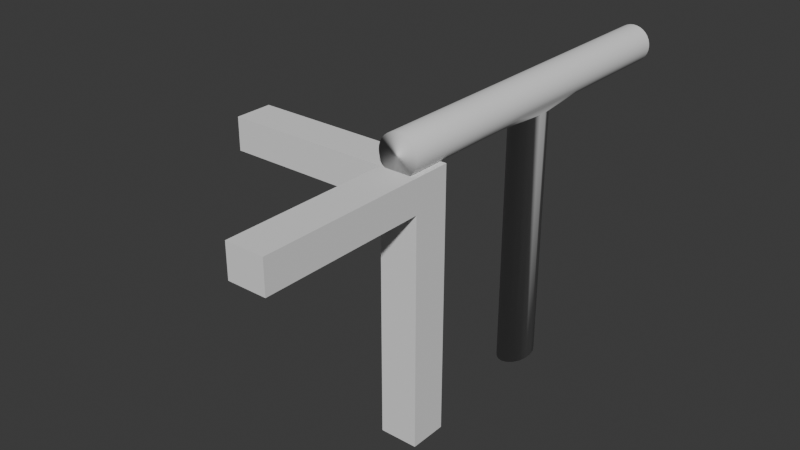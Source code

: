 # Source: FI-005_Walkways_FencedCorner.blend  (saved by Blender 4.0.36; exported with 4.5.12 LTS)
import bpy
from mathutils import Matrix  # noqa: F401  (used for matrix-valued properties, if any)

bpy.ops.wm.read_factory_settings(use_empty=True)
scene = bpy.context.scene
scene.name = 'Scene'

# ---- collections
col_collection = bpy.data.collections.new('Collection'); scene.collection.children.link(col_collection)

# ---- world
world_world = bpy.data.worlds.new('World'); scene.world = world_world
world_world.use_nodes = True; world_world.node_tree.nodes.clear()
_N = world_world.node_tree.nodes; _L = world_world.node_tree.links
n0 = _N.new('ShaderNodeOutputWorld'); n0.name = 'World Output'; n0.location = (300, 300)
n1 = _N.new('ShaderNodeBackground'); n1.name = 'Background'; n1.location = (10, 300)
n1.inputs[0].default_value = (0.05088, 0.05088, 0.05088, 1.0)
_L.new(n1.outputs[0], n0.inputs[0])
n0.is_active_output = True
world_world.color = (0.05088, 0.05088, 0.05088)
world_world.use_sun_shadow = False
world_world.sun_shadow_jitter_overblur = 0.0

# ---- meshes
me_cylinder = bpy.data.meshes.new('Cylinder')
me_cylinder.from_pydata([(0.0, 1.0, -1.0), (0.0, 1.0, 1.0), (0.1951, 0.9808, -1.0), (0.1951, 0.9808, 1.0), (0.3827, 0.9239, -1.0), (0.3827, 0.9239, 1.0), (0.5556, 0.8315, -1.0), (0.5556, 0.8315, 1.0), (0.7071, 0.7071, -1.0), (0.7071, 0.7071, 1.0), (0.8315, 0.5556, -1.0), (0.8315, 0.5556, 1.0), (0.9239, 0.3827, -1.0), (0.9239, 0.3827, 1.0), (0.9808, 0.1951, -1.0), (0.9808, 0.1951, 1.0), (1.0, 0.0, -1.0), (1.0, 0.0, 1.0), (0.9808, -0.1951, -1.0), (0.9808, -0.1951, 1.0), (0.9239, -0.3827, -1.0), (0.9239, -0.3827, 1.0), (0.8315, -0.5556, -1.0), (0.8315, -0.5556, 1.0), (0.7071, -0.7071, -1.0), (0.7071, -0.7071, 1.0), (0.5556, -0.8315, -1.0), (0.5556, -0.8315, 1.0), (0.3827, -0.9239, -1.0), (0.3827, -0.9239, 1.0), (0.1951, -0.9808, -1.0), (0.1951, -0.9808, 1.0), (0.0, -1.0, -1.0), (0.0, -1.0, 1.0), (-0.1951, -0.9808, -1.0), (-0.1951, -0.9808, 1.0), (-0.3827, -0.9239, -1.0), (-0.3827, -0.9239, 1.0), (-0.5556, -0.8315, -1.0), (-0.5556, -0.8315, 1.0), (-0.7071, -0.7071, -1.0), (-0.7071, -0.7071, 1.0), (-0.8315, -0.5556, -1.0), (-0.8315, -0.5556, 1.0), (-0.9239, -0.3827, -1.0), (-0.9239, -0.3827, 1.0), (-0.9808, -0.1951, -1.0), (-0.9808, -0.1951, 1.0), (-1.0, 0.0, -1.0), (-1.0, 0.0, 1.0), (-0.9808, 0.1951, -1.0), (-0.9808, 0.1951, 1.0), (-0.9239, 0.3827, -1.0), (-0.9239, 0.3827, 1.0), (-0.8315, 0.5556, -1.0), (-0.8315, 0.5556, 1.0), (-0.7071, 0.7071, -1.0), (-0.7071, 0.7071, 1.0), (-0.5556, 0.8315, -1.0), (-0.5556, 0.8315, 1.0), (-0.3827, 0.9239, -1.0), (-0.3827, 0.9239, 1.0), (-0.1951, 0.9808, -1.0), (-0.1951, 0.9808, 1.0), (-6.779e-08, 0.8763, -0.1279), (0.2789, 0.8763, -0.1202), (0.5241, 0.8763, -0.09798), (0.7061, 0.8763, -0.06395), (0.8029, 0.8763, -0.02221), (0.8315, 0.5556, -0.1993), (0.9239, 0.3827, -0.1993), (0.9808, 0.1951, -0.1993), (1.0, -1.443e-07, -0.1993), (0.9808, -0.1951, -0.1993), (0.9239, -0.3827, -0.1993), (0.8315, -0.5556, -0.1993), (0.7071, -0.7071, -0.1993), (0.5556, -0.8315, -0.1993), (0.3827, -0.9239, -0.1993), (0.1951, -0.9808, -0.1993), (-4.243e-16, -1.0, -0.1993), (-0.1951, -0.9808, -0.1993), (-0.3827, -0.9239, -0.1993), (-0.5556, -0.8315, -0.1993), (-0.7071, -0.7071, -0.1993), (-0.8315, -0.5556, -0.1993), (-0.9239, -0.3827, -0.1993), (-0.9808, -0.1951, -0.1993), (-1.0, -1.443e-07, -0.1993), (-0.9808, 0.1951, -0.1993), (-0.9239, 0.3827, -0.1993), (-0.8315, 0.5556, -0.1993), (-0.8029, 0.8763, -0.02221), (-0.7061, 0.8763, -0.06395), (-0.5241, 0.8763, -0.09798), (-0.2789, 0.8763, -0.1202), (1.979e-07, 0.8763, 0.1279), (0.2789, 0.8763, 0.1202), (0.5241, 0.8763, 0.09798), (0.7061, 0.8763, 0.06395), (0.8029, 0.8763, 0.02221), (0.8315, 0.5556, 0.1993), (0.9239, 0.3827, 0.1993), (0.9808, 0.1951, 0.1993), (1.0, 1.443e-07, 0.1993), (0.9808, -0.1951, 0.1993), (0.9239, -0.3827, 0.1993), (0.8315, -0.5556, 0.1993), (0.7071, -0.7071, 0.1993), (0.5556, -0.8315, 0.1993), (0.3827, -0.9239, 0.1993), (0.1951, -0.9808, 0.1993), (4.243e-16, -1.0, 0.1993), (-0.1951, -0.9808, 0.1993), (-0.3827, -0.9239, 0.1993), (-0.5556, -0.8315, 0.1993), (-0.7071, -0.7071, 0.1993), (-0.8315, -0.5556, 0.1993), (-0.9239, -0.3827, 0.1993), (-0.9808, -0.1951, 0.1993), (-1.0, 1.443e-07, 0.1993), (-0.9808, 0.1951, 0.1993), (-0.9239, 0.3827, 0.1993), (-0.8315, 0.5556, 0.1993), (-0.8029, 0.8763, 0.02221), (-0.7061, 0.8763, 0.06395), (-0.5241, 0.8763, 0.09798), (-0.2789, 0.8763, 0.1202), (0.0, 1.0, 0.9965), (0.1951, 0.9808, 0.9965), (0.3827, 0.9239, 0.9965), (0.5556, 0.8315, 0.9965), (0.7071, 0.7071, 0.9965), (0.8315, 0.5556, 0.9965), (0.9239, 0.3827, 0.9965), (0.9808, 0.1951, 0.9965), (1.0, 0.0, 0.9965), (0.9808, -0.1951, 0.9965), (0.9239, -0.3827, 0.9965), (0.8315, -0.5556, 0.9965), (0.7071, -0.7071, 0.9965), (0.5556, -0.8315, 0.9965), (0.3827, -0.9239, 0.9965), (0.1951, -0.9808, 0.9965), (0.0, -1.0, 0.9965), (-0.1951, -0.9808, 0.9965), (-0.3827, -0.9239, 0.9965), (-0.5556, -0.8315, 0.9965), (-0.7071, -0.7071, 0.9965), (-0.8315, -0.5556, 0.9965), (-0.9239, -0.3827, 0.9965), (-0.9808, -0.1951, 0.9965), (-1.0, 0.0, 0.9965), (-0.9808, 0.1951, 0.9965), (-0.9239, 0.3827, 0.9965), (-0.8315, 0.5556, 0.9965), (-0.7071, 0.7071, 0.9965), (-0.5556, 0.8315, 0.9965), (-0.3827, 0.9239, 0.9965), (-0.1951, 0.9808, 0.9965), (0.1951, 0.9808, -0.4983), (0.3827, 0.9239, -0.4983), (0.5556, 0.8315, -0.4983), (0.7071, 0.7071, -0.4983), (0.8315, 0.5556, -0.4983), (0.9239, 0.3827, -0.4983), (0.9808, 0.1951, -0.4983), (1.0, -9.041e-08, -0.4983), (0.9808, -0.1951, -0.4983), (0.9239, -0.3827, -0.4983), (0.8315, -0.5556, -0.4983), (0.7071, -0.7071, -0.4983), (0.5556, -0.8315, -0.4983), (0.3827, -0.9239, -0.4983), (0.1951, -0.9808, -0.4983), (-2.659e-16, -1.0, -0.4983), (-0.1951, -0.9808, -0.4983), (-0.3827, -0.9239, -0.4983), (-0.5556, -0.8315, -0.4983), (-0.7071, -0.7071, -0.4983), (-0.8315, -0.5556, -0.4983), (-0.9239, -0.3827, -0.4983), (-0.9808, -0.1951, -0.4983), (-1.0, -9.041e-08, -0.4983), (-0.9808, 0.1951, -0.4983), (-0.9239, 0.3827, -0.4983), (-0.8315, 0.5556, -0.4983), (-0.7071, 0.7071, -0.4983), (-0.5556, 0.8315, -0.4983), (-0.3827, 0.9239, -0.4983), (-0.1951, 0.9808, -0.4983), (-2.659e-16, 1.0, -0.4983), (0.1951, 0.9808, 0.4983), (0.3827, 0.9239, 0.4983), (0.5556, 0.8315, 0.4983), (0.7071, 0.7071, 0.4983), (0.8315, 0.5556, 0.4983), (0.9239, 0.3827, 0.4983), (0.9808, 0.1951, 0.4983), (1.0, 9.017e-08, 0.4983), (0.9808, -0.1951, 0.4983), (0.9239, -0.3827, 0.4983), (0.8315, -0.5556, 0.4983), (0.7071, -0.7071, 0.4983), (0.5556, -0.8315, 0.4983), (0.3827, -0.9239, 0.4983), (0.1951, -0.9808, 0.4983), (2.652e-16, -1.0, 0.4983), (-0.1951, -0.9808, 0.4983), (-0.3827, -0.9239, 0.4983), (-0.5556, -0.8315, 0.4983), (-0.7071, -0.7071, 0.4983), (-0.8315, -0.5556, 0.4983), (-0.9239, -0.3827, 0.4983), (-0.9808, -0.1951, 0.4983), (-1.0, 9.017e-08, 0.4983), (-0.9808, 0.1951, 0.4983), (-0.9239, 0.3827, 0.4983), (-0.8315, 0.5556, 0.4983), (-0.7071, 0.7071, 0.4983), (-0.5556, 0.8315, 0.4983), (-0.3827, 0.9239, 0.4983), (-0.1951, 0.9808, 0.4983), (2.652e-16, 1.0, 0.4983), (-3.715e-16, 1.0, -0.299), (0.1951, 0.9808, -0.299), (0.3827, 0.9239, -0.299), (0.5556, 0.8315, -0.299), (0.7071, 0.7071, -0.299), (0.8315, 0.5556, -0.299), (0.9239, 0.3827, -0.299), (0.9808, 0.1951, -0.299), (1.0, -1.263e-07, -0.299), (0.9808, -0.1951, -0.299), (0.9239, -0.3827, -0.299), (0.8315, -0.5556, -0.299), (0.7071, -0.7071, -0.299), (0.5556, -0.8315, -0.299), (0.3827, -0.9239, -0.299), (0.1951, -0.9808, -0.299), (-3.715e-16, -1.0, -0.299), (-0.1951, -0.9808, -0.299), (-0.3827, -0.9239, -0.299), (-0.5556, -0.8315, -0.299), (-0.7071, -0.7071, -0.299), (-0.8315, -0.5556, -0.299), (-0.9239, -0.3827, -0.299), (-0.9808, -0.1951, -0.299), (-1.0, -1.263e-07, -0.299), (-0.9808, 0.1951, -0.299), (-0.9239, 0.3827, -0.299), (-0.8315, 0.5556, -0.299), (-0.7071, 0.7071, -0.299), (-0.5556, 0.8315, -0.299), (-0.3827, 0.9239, -0.299), (-0.1951, 0.9808, -0.299), (0.1951, 0.9808, 0.299), (0.3827, 0.9239, 0.299), (0.5556, 0.8315, 0.299), (0.7071, 0.7071, 0.299), (0.8315, 0.5556, 0.299), (0.9239, 0.3827, 0.299), (0.9808, 0.1951, 0.299), (1.0, 1.262e-07, 0.299), (0.9808, -0.1951, 0.299), (0.9239, -0.3827, 0.299), (0.8315, -0.5556, 0.299), (0.7071, -0.7071, 0.299), (0.5556, -0.8315, 0.299), (0.3827, -0.9239, 0.299), (0.1951, -0.9808, 0.299), (3.713e-16, -1.0, 0.299), (-0.1951, -0.9808, 0.299), (-0.3827, -0.9239, 0.299), (-0.5556, -0.8315, 0.299), (-0.7071, -0.7071, 0.299), (-0.8315, -0.5556, 0.299), (-0.9239, -0.3827, 0.299), (-0.9808, -0.1951, 0.299), (-1.0, 1.262e-07, 0.299), (-0.9808, 0.1951, 0.299), (-0.9239, 0.3827, 0.299), (-0.8315, 0.5556, 0.299), (-0.7071, 0.7071, 0.299), (-0.5556, 0.8315, 0.299), (-0.3827, 0.9239, 0.299), (-0.1951, 0.9808, 0.299), (3.713e-16, 1.0, 0.299), (0.2789, 14.33, 0.1202), (0.2789, 14.33, -0.1202), (0.5241, 14.33, 0.09798), (0.5241, 14.33, -0.09798), (0.7061, 14.33, 0.06395), (0.7061, 14.33, -0.06395), (0.8029, 14.33, 0.02221), (0.8029, 14.33, -0.02221), (-0.8029, 14.33, 0.02221), (-0.8029, 14.33, -0.02221), (-0.7061, 14.33, 0.06395), (-0.7061, 14.33, -0.06395), (-0.5241, 14.33, 0.09798), (-0.5241, 14.33, -0.09798), (-0.2789, 14.33, 0.1202), (-0.2789, 14.33, -0.1202), (-6.779e-08, 14.33, -0.1279), (1.979e-07, 14.33, 0.1279)], [], [(128, 1, 3, 129), (129, 3, 5, 130), (130, 5, 7, 131), (131, 7, 9, 132), (132, 9, 11, 133), (133, 11, 13, 134), (134, 13, 15, 135), (135, 15, 17, 136), (136, 17, 19, 137), (137, 19, 21, 138), (138, 21, 23, 139), (139, 23, 25, 140), (140, 25, 27, 141), (141, 27, 29, 142), (142, 29, 31, 143), (143, 31, 33, 144), (144, 33, 35, 145), (145, 35, 37, 146), (146, 37, 39, 147), (147, 39, 41, 148), (148, 41, 43, 149), (149, 43, 45, 150), (150, 45, 47, 151), (151, 47, 49, 152), (152, 49, 51, 153), (153, 51, 53, 154), (154, 53, 55, 155), (155, 55, 57, 156), (156, 57, 59, 157), (157, 59, 61, 158), (3, 1, 63, 61, 59, 57, 55, 53, 51, 49, 47, 45, 43, 41, 39, 37, 35, 33, 31, 29, 27, 25, 23, 21, 19, 17, 15, 13, 11, 9, 7, 5), (158, 61, 63, 159), (159, 63, 1, 128), (0, 2, 4, 6, 8, 10, 12, 14, 16, 18, 20, 22, 24, 26, 28, 30, 32, 34, 36, 38, 40, 42, 44, 46, 48, 50, 52, 54, 56, 58, 60, 62), (255, 95, 64, 224), (254, 94, 95, 255), (253, 93, 94, 254), (252, 92, 93, 253), (251, 91, 92, 252), (250, 90, 91, 251), (249, 89, 90, 250), (248, 88, 89, 249), (247, 87, 88, 248), (246, 86, 87, 247), (245, 85, 86, 246), (244, 84, 85, 245), (243, 83, 84, 244), (242, 82, 83, 243), (241, 81, 82, 242), (240, 80, 81, 241), (239, 79, 80, 240), (238, 78, 79, 239), (237, 77, 78, 238), (236, 76, 77, 237), (235, 75, 76, 236), (234, 74, 75, 235), (233, 73, 74, 234), (232, 72, 73, 233), (231, 71, 72, 232), (230, 70, 71, 231), (229, 69, 70, 230), (228, 68, 69, 229), (227, 67, 68, 228), (226, 66, 67, 227), (225, 65, 66, 226), (224, 64, 65, 225), (126, 127, 302, 300), (68, 67, 293, 295), (97, 98, 290, 288), (127, 96, 305, 302), (91, 123, 124, 92), (90, 122, 123, 91), (89, 121, 122, 90), (88, 120, 121, 89), (87, 119, 120, 88), (86, 118, 119, 87), (85, 117, 118, 86), (84, 116, 117, 85), (83, 115, 116, 84), (82, 114, 115, 83), (81, 113, 114, 82), (80, 112, 113, 81), (79, 111, 112, 80), (78, 110, 111, 79), (77, 109, 110, 78), (76, 108, 109, 77), (75, 107, 108, 76), (74, 106, 107, 75), (73, 105, 106, 74), (72, 104, 105, 73), (71, 103, 104, 72), (70, 102, 103, 71), (69, 101, 102, 70), (68, 100, 101, 69), (98, 99, 292, 290), (92, 124, 296, 297), (99, 100, 294, 292), (93, 92, 297, 299), (222, 159, 128, 223), (221, 158, 159, 222), (220, 157, 158, 221), (219, 156, 157, 220), (218, 155, 156, 219), (217, 154, 155, 218), (216, 153, 154, 217), (215, 152, 153, 216), (214, 151, 152, 215), (213, 150, 151, 214), (212, 149, 150, 213), (211, 148, 149, 212), (210, 147, 148, 211), (209, 146, 147, 210), (208, 145, 146, 209), (207, 144, 145, 208), (206, 143, 144, 207), (205, 142, 143, 206), (204, 141, 142, 205), (203, 140, 141, 204), (202, 139, 140, 203), (201, 138, 139, 202), (200, 137, 138, 201), (199, 136, 137, 200), (198, 135, 136, 199), (197, 134, 135, 198), (196, 133, 134, 197), (195, 132, 133, 196), (194, 131, 132, 195), (193, 130, 131, 194), (192, 129, 130, 193), (223, 128, 129, 192), (0, 191, 160, 2), (2, 160, 161, 4), (4, 161, 162, 6), (6, 162, 163, 8), (8, 163, 164, 10), (10, 164, 165, 12), (12, 165, 166, 14), (14, 166, 167, 16), (16, 167, 168, 18), (18, 168, 169, 20), (20, 169, 170, 22), (22, 170, 171, 24), (24, 171, 172, 26), (26, 172, 173, 28), (28, 173, 174, 30), (30, 174, 175, 32), (32, 175, 176, 34), (34, 176, 177, 36), (36, 177, 178, 38), (38, 178, 179, 40), (40, 179, 180, 42), (42, 180, 181, 44), (44, 181, 182, 46), (46, 182, 183, 48), (48, 183, 184, 50), (50, 184, 185, 52), (52, 185, 186, 54), (54, 186, 187, 56), (56, 187, 188, 58), (58, 188, 189, 60), (60, 189, 190, 62), (62, 190, 191, 0), (287, 223, 192, 256), (256, 192, 193, 257), (257, 193, 194, 258), (258, 194, 195, 259), (259, 195, 196, 260), (260, 196, 197, 261), (261, 197, 198, 262), (262, 198, 199, 263), (263, 199, 200, 264), (264, 200, 201, 265), (265, 201, 202, 266), (266, 202, 203, 267), (267, 203, 204, 268), (268, 204, 205, 269), (269, 205, 206, 270), (270, 206, 207, 271), (271, 207, 208, 272), (272, 208, 209, 273), (273, 209, 210, 274), (274, 210, 211, 275), (275, 211, 212, 276), (276, 212, 213, 277), (277, 213, 214, 278), (278, 214, 215, 279), (279, 215, 216, 280), (280, 216, 217, 281), (281, 217, 218, 282), (282, 218, 219, 283), (283, 219, 220, 284), (284, 220, 221, 285), (285, 221, 222, 286), (286, 222, 223, 287), (191, 224, 225, 160), (160, 225, 226, 161), (161, 226, 227, 162), (162, 227, 228, 163), (163, 228, 229, 164), (164, 229, 230, 165), (165, 230, 231, 166), (166, 231, 232, 167), (167, 232, 233, 168), (168, 233, 234, 169), (169, 234, 235, 170), (170, 235, 236, 171), (171, 236, 237, 172), (172, 237, 238, 173), (173, 238, 239, 174), (174, 239, 240, 175), (175, 240, 241, 176), (176, 241, 242, 177), (177, 242, 243, 178), (178, 243, 244, 179), (179, 244, 245, 180), (180, 245, 246, 181), (181, 246, 247, 182), (182, 247, 248, 183), (183, 248, 249, 184), (184, 249, 250, 185), (185, 250, 251, 186), (186, 251, 252, 187), (187, 252, 253, 188), (188, 253, 254, 189), (189, 254, 255, 190), (190, 255, 224, 191), (127, 286, 287, 96), (126, 285, 286, 127), (125, 284, 285, 126), (124, 283, 284, 125), (123, 282, 283, 124), (122, 281, 282, 123), (121, 280, 281, 122), (120, 279, 280, 121), (119, 278, 279, 120), (118, 277, 278, 119), (117, 276, 277, 118), (116, 275, 276, 117), (115, 274, 275, 116), (114, 273, 274, 115), (113, 272, 273, 114), (112, 271, 272, 113), (111, 270, 271, 112), (110, 269, 270, 111), (109, 268, 269, 110), (108, 267, 268, 109), (107, 266, 267, 108), (106, 265, 266, 107), (105, 264, 265, 106), (104, 263, 264, 105), (103, 262, 263, 104), (102, 261, 262, 103), (101, 260, 261, 102), (100, 259, 260, 101), (99, 258, 259, 100), (98, 257, 258, 99), (97, 256, 257, 98), (96, 287, 256, 97), (303, 302, 305, 304), (301, 300, 302, 303), (299, 298, 300, 301), (297, 296, 298, 299), (293, 292, 294, 295), (291, 290, 292, 293), (289, 288, 290, 291), (304, 305, 288, 289), (96, 97, 288, 305), (67, 66, 291, 293), (125, 126, 300, 298), (64, 95, 303, 304), (124, 125, 298, 296), (66, 65, 289, 291), (95, 94, 301, 303), (65, 64, 304, 289), (100, 68, 295, 294), (94, 93, 299, 301)])
me_cylinder.polygons.foreach_set('use_smooth', [True] * 276)
_uv = me_cylinder.uv_layers.new(name='UVMap')
_uv.uv.foreach_set('vector', [1.0, 0.9991, 1.0, 1.0, 0.9688, 1.0, 0.9688, 0.9991, 0.9688, 0.9991, 0.9688, 1.0, 0.9375, 1.0, 0.9375, 0.9991, 0.9375, 0.9991, 0.9375, 1.0, 0.9062, 1.0, 0.9062, 0.9991, 0.9062, 0.9991, 0.9062, 1.0, 0.875, 1.0, 0.875, 0.9991, 0.875, 0.9991, 0.875, 1.0, 0.8438, 1.0, 0.8438, 0.9991, 0.8438, 0.9991, 0.8438, 1.0, 0.8125, 1.0, 0.8125, 0.9991, 0.8125, 0.9991, 0.8125, 1.0, 0.7812, 1.0, 0.7812, 0.9991, 0.7812, 0.9991, 0.7812, 1.0, 0.75, 1.0, 0.75, 0.9991, 0.75, 0.9991, 0.75, 1.0, 0.7188, 1.0, 0.7188, 0.9991, 0.7188, 0.9991, 0.7188, 1.0, 0.6875, 1.0, 0.6875, 0.9991, 0.6875, 0.9991, 0.6875, 1.0, 0.6562, 1.0, 0.6562, 0.9991, 0.6562, 0.9991, 0.6562, 1.0, 0.625, 1.0, 0.625, 0.9991, 0.625, 0.9991, 0.625, 1.0, 0.5938, 1.0, 0.5938, 0.9991, 0.5938, 0.9991, 0.5938, 1.0, 0.5625, 1.0, 0.5625, 0.9991, 0.5625, 0.9991, 0.5625, 1.0, 0.5312, 1.0, 0.5312, 0.9991, 0.5312, 0.9991, 0.5312, 1.0, 0.5, 1.0, 0.5, 0.9991, 0.5, 0.9991, 0.5, 1.0, 0.4688, 1.0, 0.4688, 0.9991, 0.4688, 0.9991, 0.4688, 1.0, 0.4375, 1.0, 0.4375, 0.9991, 0.4375, 0.9991, 0.4375, 1.0, 0.4062, 1.0, 0.4062, 0.9991, 0.4062, 0.9991, 0.4062, 1.0, 0.375, 1.0, 0.375, 0.9991, 0.375, 0.9991, 0.375, 1.0, 0.3438, 1.0, 0.3438, 0.9991, 0.3438, 0.9991, 0.3438, 1.0, 0.3125, 1.0, 0.3125, 0.9991, 0.3125, 0.9991, 0.3125, 1.0, 0.2812, 1.0, 0.2812, 0.9991, 0.2812, 0.9991, 0.2812, 1.0, 0.25, 1.0, 0.25, 0.9991, 0.25, 0.9991, 0.25, 1.0, 0.2188, 1.0, 0.2188, 0.9991, 0.2188, 0.9991, 0.2188, 1.0, 0.1875, 1.0, 0.1875, 0.9991, 0.1875, 0.9991, 0.1875, 1.0, 0.1562, 1.0, 0.1562, 0.9991, 0.1562, 0.9991, 0.1562, 1.0, 0.125, 1.0, 0.125, 0.9991, 0.125, 0.9991, 0.125, 1.0, 0.09375, 1.0, 0.09375, 0.9991, 0.09375, 0.9991, 0.09375, 1.0, 0.0625, 1.0, 0.0625, 0.9991, 0.2968, 0.4854, 0.25, 0.49, 0.2032, 0.4854, 0.1582, 0.4717, 0.1167, 0.4496, 0.08029, 0.4197, 0.05045, 0.3833, 0.02827, 0.3418, 0.01461, 0.2968, 0.01, 0.25, 0.01461, 0.2032, 0.02827, 0.1582, 0.05045, 0.1167, 0.08029, 0.08029, 0.1167, 0.05045, 0.1582, 0.02827, 0.2032, 0.01461, 0.25, 0.01, 0.2968, 0.01461, 0.3418, 0.02827, 0.3833, 0.05045, 0.4197, 0.08029, 0.4496, 0.1167, 0.4717, 0.1582, 0.4854, 0.2032, 0.49, 0.25, 0.4854, 0.2968, 0.4717, 0.3418, 0.4496, 0.3833, 0.4197, 0.4197, 0.3833, 0.4496, 0.3418, 0.4717, 0.0625, 0.9991, 0.0625, 1.0, 0.03125, 1.0, 0.03125, 0.9991, 0.03125, 0.9991, 0.03125, 1.0, 0.0, 1.0, 0.0, 0.9991, 0.75, 0.49, 0.7968, 0.4854, 0.8418, 0.4717, 0.8833, 0.4496, 0.9197, 0.4197, 0.9496, 0.3833, 0.9717, 0.3418, 0.9854, 0.2968, 0.99, 0.25, 0.9854, 0.2032, 0.9717, 0.1582, 0.9496, 0.1167, 0.9197, 0.08029, 0.8833, 0.05045, 0.8418, 0.02827, 0.7968, 0.01461, 0.75, 0.01, 0.7032, 0.01461, 0.6582, 0.02827, 0.6167, 0.05045, 0.5803, 0.08029, 0.5504, 0.1167, 0.5283, 0.1582, 0.5146, 0.2032, 0.51, 0.25, 0.5146, 0.2968, 0.5283, 0.3418, 0.5504, 0.3833, 0.5803, 0.4197, 0.6167, 0.4496, 0.6582, 0.4717, 0.7032, 0.4854, 0.03125, 0.7189, 0.03125, 0.75, 0.0, 0.75, 0.0, 0.7189, 0.0625, 0.7189, 0.0625, 0.75, 0.03125, 0.75, 0.03125, 0.7189, 0.09375, 0.7189, 0.09375, 0.75, 0.0625, 0.75, 0.0625, 0.7189, 0.125, 0.7189, 0.125, 0.75, 0.09375, 0.75, 0.09375, 0.7189, 0.1562, 0.7189, 0.1562, 0.75, 0.125, 0.75, 0.125, 0.7189, 0.1875, 0.7189, 0.1875, 0.75, 0.1562, 0.75, 0.1562, 0.7189, 0.2188, 0.7189, 0.2188, 0.75, 0.1875, 0.75, 0.1875, 0.7189, 0.25, 0.7189, 0.25, 0.75, 0.2188, 0.75, 0.2188, 0.7189, 0.2812, 0.7189, 0.2812, 0.75, 0.25, 0.75, 0.25, 0.7189, 0.3125, 0.7189, 0.3125, 0.75, 0.2812, 0.75, 0.2812, 0.7189, 0.3438, 0.7189, 0.3438, 0.75, 0.3125, 0.75, 0.3125, 0.7189, 0.375, 0.7189, 0.375, 0.75, 0.3438, 0.75, 0.3438, 0.7189, 0.4062, 0.7189, 0.4062, 0.75, 0.375, 0.75, 0.375, 0.7189, 0.4375, 0.7189, 0.4375, 0.75, 0.4062, 0.75, 0.4062, 0.7189, 0.4688, 0.7189, 0.4688, 0.75, 0.4375, 0.75, 0.4375, 0.7189, 0.5, 0.7189, 0.5, 0.75, 0.4688, 0.75, 0.4688, 0.7189, 0.5312, 0.7189, 0.5312, 0.75, 0.5, 0.75, 0.5, 0.7189, 0.5625, 0.7189, 0.5625, 0.75, 0.5312, 0.75, 0.5312, 0.7189, 0.5938, 0.7189, 0.5938, 0.75, 0.5625, 0.75, 0.5625, 0.7189, 0.625, 0.7189, 0.625, 0.75, 0.5938, 0.75, 0.5938, 0.7189, 0.6562, 0.7189, 0.6562, 0.75, 0.625, 0.75, 0.625, 0.7189, 0.6875, 0.7189, 0.6875, 0.75, 0.6562, 0.75, 0.6562, 0.7189, 0.7188, 0.7189, 0.7188, 0.75, 0.6875, 0.75, 0.6875, 0.7189, 0.75, 0.7189, 0.75, 0.75, 0.7188, 0.75, 0.7188, 0.7189, 0.7812, 0.7189, 0.7812, 0.75, 0.75, 0.75, 0.75, 0.7189, 0.8125, 0.7189, 0.8125, 0.75, 0.7812, 0.75, 0.7812, 0.7189, 0.8438, 0.7189, 0.8438, 0.75, 0.8125, 0.75, 0.8125, 0.7189, 0.875, 0.7189, 0.875, 0.75, 0.8438, 0.75, 0.8438, 0.7189, 0.9062, 0.7189, 0.9062, 0.75, 0.875, 0.75, 0.875, 0.7189, 0.9375, 0.7189, 0.9375, 0.75, 0.9062, 0.75, 0.9062, 0.7189, 0.9688, 0.7189, 0.9688, 0.75, 0.9375, 0.75, 0.9375, 0.7189, 1.0, 0.7189, 1.0, 0.75, 0.9688, 0.75, 0.9688, 0.7189, 0.0625, 0.75, 0.03125, 0.75, 0.03125, 0.75, 0.0625, 0.75, 0.875, 0.75, 0.9062, 0.75, 0.9062, 0.75, 0.875, 0.75, 0.9688, 0.75, 0.9375, 0.75, 0.9375, 0.75, 0.9688, 0.75, 0.03125, 0.75, 0.0, 0.75, 0.0, 0.75, 0.03125, 0.75, 0.1562, 0.75, 0.1562, 0.75, 0.125, 0.75, 0.125, 0.75, 0.1875, 0.75, 0.1875, 0.75, 0.1562, 0.75, 0.1562, 0.75, 0.2188, 0.75, 0.2188, 0.75, 0.1875, 0.75, 0.1875, 0.75, 0.25, 0.75, 0.25, 0.75, 0.2188, 0.75, 0.2188, 0.75, 0.2812, 0.75, 0.2812, 0.75, 0.25, 0.75, 0.25, 0.75, 0.3125, 0.75, 0.3125, 0.75, 0.2812, 0.75, 0.2812, 0.75, 0.3438, 0.75, 0.3438, 0.75, 0.3125, 0.75, 0.3125, 0.75, 0.375, 0.75, 0.375, 0.75, 0.3438, 0.75, 0.3438, 0.75, 0.4062, 0.75, 0.4062, 0.75, 0.375, 0.75, 0.375, 0.75, 0.4375, 0.75, 0.4375, 0.75, 0.4062, 0.75, 0.4062, 0.75, 0.4688, 0.75, 0.4688, 0.75, 0.4375, 0.75, 0.4375, 0.75, 0.5, 0.75, 0.5, 0.75, 0.4688, 0.75, 0.4688, 0.75, 0.5312, 0.75, 0.5312, 0.75, 0.5, 0.75, 0.5, 0.75, 0.5625, 0.75, 0.5625, 0.75, 0.5312, 0.75, 0.5312, 0.75, 0.5938, 0.75, 0.5938, 0.75, 0.5625, 0.75, 0.5625, 0.75, 0.625, 0.75, 0.625, 0.75, 0.5938, 0.75, 0.5938, 0.75, 0.6562, 0.75, 0.6562, 0.75, 0.625, 0.75, 0.625, 0.75, 0.6875, 0.75, 0.6875, 0.75, 0.6562, 0.75, 0.6562, 0.75, 0.7188, 0.75, 0.7188, 0.75, 0.6875, 0.75, 0.6875, 0.75, 0.75, 0.75, 0.75, 0.75, 0.7188, 0.75, 0.7188, 0.75, 0.7812, 0.75, 0.7812, 0.75, 0.75, 0.75, 0.75, 0.75, 0.8125, 0.75, 0.8125, 0.75, 0.7812, 0.75, 0.7812, 0.75, 0.8438, 0.75, 0.8438, 0.75, 0.8125, 0.75, 0.8125, 0.75, 0.875, 0.75, 0.875, 0.75, 0.8438, 0.75, 0.8438, 0.75, 0.9375, 0.75, 0.9062, 0.75, 0.9062, 0.75, 0.9375, 0.75, 0.125, 0.75, 0.125, 0.75, 0.125, 0.75, 0.125, 0.75, 0.9062, 0.75, 0.875, 0.75, 0.875, 0.75, 0.9062, 0.75, 0.09375, 0.75, 0.125, 0.75, 0.125, 0.75, 0.09375, 0.75, 0.03125, 0.8434, 0.03125, 0.9991, 0.0, 0.9991, 0.0, 0.8434, 0.0625, 0.8434, 0.0625, 0.9991, 0.03125, 0.9991, 0.03125, 0.8434, 0.09375, 0.8434, 0.09375, 0.9991, 0.0625, 0.9991, 0.0625, 0.8434, 0.125, 0.8434, 0.125, 0.9991, 0.09375, 0.9991, 0.09375, 0.8434, 0.1562, 0.8434, 0.1562, 0.9991, 0.125, 0.9991, 0.125, 0.8434, 0.1875, 0.8434, 0.1875, 0.9991, 0.1562, 0.9991, 0.1562, 0.8434, 0.2188, 0.8434, 0.2188, 0.9991, 0.1875, 0.9991, 0.1875, 0.8434, 0.25, 0.8434, 0.25, 0.9991, 0.2188, 0.9991, 0.2188, 0.8434, 0.2812, 0.8434, 0.2812, 0.9991, 0.25, 0.9991, 0.25, 0.8434, 0.3125, 0.8434, 0.3125, 0.9991, 0.2812, 0.9991, 0.2812, 0.8434, 0.3438, 0.8434, 0.3438, 0.9991, 0.3125, 0.9991, 0.3125, 0.8434, 0.375, 0.8434, 0.375, 0.9991, 0.3438, 0.9991, 0.3438, 0.8434, 0.4062, 0.8434, 0.4062, 0.9991, 0.375, 0.9991, 0.375, 0.8434, 0.4375, 0.8434, 0.4375, 0.9991, 0.4062, 0.9991, 0.4062, 0.8434, 0.4688, 0.8434, 0.4688, 0.9991, 0.4375, 0.9991, 0.4375, 0.8434, 0.5, 0.8434, 0.5, 0.9991, 0.4688, 0.9991, 0.4688, 0.8434, 0.5312, 0.8434, 0.5312, 0.9991, 0.5, 0.9991, 0.5, 0.8434, 0.5625, 0.8434, 0.5625, 0.9991, 0.5312, 0.9991, 0.5312, 0.8434, 0.5938, 0.8434, 0.5938, 0.9991, 0.5625, 0.9991, 0.5625, 0.8434, 0.625, 0.8434, 0.625, 0.9991, 0.5938, 0.9991, 0.5938, 0.8434, 0.6562, 0.8434, 0.6562, 0.9991, 0.625, 0.9991, 0.625, 0.8434, 0.6875, 0.8434, 0.6875, 0.9991, 0.6562, 0.9991, 0.6562, 0.8434, 0.7188, 0.8434, 0.7188, 0.9991, 0.6875, 0.9991, 0.6875, 0.8434, 0.75, 0.8434, 0.75, 0.9991, 0.7188, 0.9991, 0.7188, 0.8434, 0.7812, 0.8434, 0.7812, 0.9991, 0.75, 0.9991, 0.75, 0.8434, 0.8125, 0.8434, 0.8125, 0.9991, 0.7812, 0.9991, 0.7812, 0.8434, 0.8438, 0.8434, 0.8438, 0.9991, 0.8125, 0.9991, 0.8125, 0.8434, 0.875, 0.8434, 0.875, 0.9991, 0.8438, 0.9991, 0.8438, 0.8434, 0.9062, 0.8434, 0.9062, 0.9991, 0.875, 0.9991, 0.875, 0.8434, 0.9375, 0.8434, 0.9375, 0.9991, 0.9062, 0.9991, 0.9062, 0.8434, 0.9688, 0.8434, 0.9688, 0.9991, 0.9375, 0.9991, 0.9375, 0.8434, 1.0, 0.8434, 1.0, 0.9991, 0.9688, 0.9991, 0.9688, 0.8434, 1.0, 0.5, 1.0, 0.6567, 0.9688, 0.6567, 0.9688, 0.5, 0.9688, 0.5, 0.9688, 0.6567, 0.9375, 0.6567, 0.9375, 0.5, 0.9375, 0.5, 0.9375, 0.6567, 0.9062, 0.6567, 0.9062, 0.5, 0.9062, 0.5, 0.9062, 0.6567, 0.875, 0.6567, 0.875, 0.5, 0.875, 0.5, 0.875, 0.6567, 0.8438, 0.6567, 0.8438, 0.5, 0.8438, 0.5, 0.8438, 0.6567, 0.8125, 0.6567, 0.8125, 0.5, 0.8125, 0.5, 0.8125, 0.6567, 0.7812, 0.6567, 0.7812, 0.5, 0.7812, 0.5, 0.7812, 0.6567, 0.75, 0.6567, 0.75, 0.5, 0.75, 0.5, 0.75, 0.6567, 0.7188, 0.6567, 0.7188, 0.5, 0.7188, 0.5, 0.7188, 0.6567, 0.6875, 0.6567, 0.6875, 0.5, 0.6875, 0.5, 0.6875, 0.6567, 0.6562, 0.6567, 0.6562, 0.5, 0.6562, 0.5, 0.6562, 0.6567, 0.625, 0.6567, 0.625, 0.5, 0.625, 0.5, 0.625, 0.6567, 0.5938, 0.6567, 0.5938, 0.5, 0.5938, 0.5, 0.5938, 0.6567, 0.5625, 0.6567, 0.5625, 0.5, 0.5625, 0.5, 0.5625, 0.6567, 0.5312, 0.6567, 0.5312, 0.5, 0.5312, 0.5, 0.5312, 0.6567, 0.5, 0.6567, 0.5, 0.5, 0.5, 0.5, 0.5, 0.6567, 0.4688, 0.6567, 0.4688, 0.5, 0.4688, 0.5, 0.4688, 0.6567, 0.4375, 0.6567, 0.4375, 0.5, 0.4375, 0.5, 0.4375, 0.6567, 0.4062, 0.6567, 0.4062, 0.5, 0.4062, 0.5, 0.4062, 0.6567, 0.375, 0.6567, 0.375, 0.5, 0.375, 0.5, 0.375, 0.6567, 0.3438, 0.6567, 0.3438, 0.5, 0.3438, 0.5, 0.3438, 0.6567, 0.3125, 0.6567, 0.3125, 0.5, 0.3125, 0.5, 0.3125, 0.6567, 0.2812, 0.6567, 0.2812, 0.5, 0.2812, 0.5, 0.2812, 0.6567, 0.25, 0.6567, 0.25, 0.5, 0.25, 0.5, 0.25, 0.6567, 0.2187, 0.6567, 0.2188, 0.5, 0.2188, 0.5, 0.2187, 0.6567, 0.1875, 0.6567, 0.1875, 0.5, 0.1875, 0.5, 0.1875, 0.6567, 0.1562, 0.6567, 0.1562, 0.5, 0.1562, 0.5, 0.1562, 0.6567, 0.125, 0.6567, 0.125, 0.5, 0.125, 0.5, 0.125, 0.6567, 0.09375, 0.6567, 0.09375, 0.5, 0.09375, 0.5, 0.09375, 0.6567, 0.0625, 0.6567, 0.0625, 0.5, 0.0625, 0.5, 0.0625, 0.6567, 0.03125, 0.6567, 0.03125, 0.5, 0.03125, 0.5, 0.03125, 0.6567, 0.0, 0.6567, 0.0, 0.5, 1.0, 0.7811, 1.0, 0.8434, 0.9688, 0.8434, 0.9688, 0.7811, 0.9688, 0.7811, 0.9688, 0.8434, 0.9375, 0.8434, 0.9375, 0.7811, 0.9375, 0.7811, 0.9375, 0.8434, 0.9062, 0.8434, 0.9062, 0.7811, 0.9062, 0.7811, 0.9062, 0.8434, 0.875, 0.8434, 0.875, 0.7811, 0.875, 0.7811, 0.875, 0.8434, 0.8438, 0.8434, 0.8438, 0.7811, 0.8438, 0.7811, 0.8438, 0.8434, 0.8125, 0.8434, 0.8125, 0.7811, 0.8125, 0.7811, 0.8125, 0.8434, 0.7812, 0.8434, 0.7812, 0.7811, 0.7812, 0.7811, 0.7812, 0.8434, 0.75, 0.8434, 0.75, 0.7811, 0.75, 0.7811, 0.75, 0.8434, 0.7188, 0.8434, 0.7188, 0.7811, 0.7188, 0.7811, 0.7188, 0.8434, 0.6875, 0.8434, 0.6875, 0.7811, 0.6875, 0.7811, 0.6875, 0.8434, 0.6562, 0.8434, 0.6562, 0.7811, 0.6562, 0.7811, 0.6562, 0.8434, 0.625, 0.8434, 0.625, 0.7811, 0.625, 0.7811, 0.625, 0.8434, 0.5938, 0.8434, 0.5938, 0.7811, 0.5938, 0.7811, 0.5938, 0.8434, 0.5625, 0.8434, 0.5625, 0.7811, 0.5625, 0.7811, 0.5625, 0.8434, 0.5312, 0.8434, 0.5312, 0.7811, 0.5312, 0.7811, 0.5312, 0.8434, 0.5, 0.8434, 0.5, 0.7811, 0.5, 0.7811, 0.5, 0.8434, 0.4688, 0.8434, 0.4688, 0.7811, 0.4688, 0.7811, 0.4688, 0.8434, 0.4375, 0.8434, 0.4375, 0.7811, 0.4375, 0.7811, 0.4375, 0.8434, 0.4062, 0.8434, 0.4062, 0.7811, 0.4062, 0.7811, 0.4062, 0.8434, 0.375, 0.8434, 0.375, 0.7811, 0.375, 0.7811, 0.375, 0.8434, 0.3438, 0.8434, 0.3438, 0.7811, 0.3438, 0.7811, 0.3438, 0.8434, 0.3125, 0.8434, 0.3125, 0.7811, 0.3125, 0.7811, 0.3125, 0.8434, 0.2812, 0.8434, 0.2812, 0.7811, 0.2812, 0.7811, 0.2812, 0.8434, 0.25, 0.8434, 0.25, 0.7811, 0.25, 0.7811, 0.25, 0.8434, 0.2188, 0.8434, 0.2188, 0.7811, 0.2188, 0.7811, 0.2188, 0.8434, 0.1875, 0.8434, 0.1875, 0.7811, 0.1875, 0.7811, 0.1875, 0.8434, 0.1562, 0.8434, 0.1562, 0.7811, 0.1562, 0.7811, 0.1562, 0.8434, 0.125, 0.8434, 0.125, 0.7811, 0.125, 0.7811, 0.125, 0.8434, 0.09375, 0.8434, 0.09375, 0.7811, 0.09375, 0.7811, 0.09375, 0.8434, 0.0625, 0.8434, 0.0625, 0.7811, 0.0625, 0.7811, 0.0625, 0.8434, 0.03125, 0.8434, 0.03125, 0.7811, 0.03125, 0.7811, 0.03125, 0.8434, 0.0, 0.8434, 0.0, 0.7811, 1.0, 0.6567, 1.0, 0.7189, 0.9688, 0.7189, 0.9688, 0.6567, 0.9688, 0.6567, 0.9688, 0.7189, 0.9375, 0.7189, 0.9375, 0.6567, 0.9375, 0.6567, 0.9375, 0.7189, 0.9062, 0.7189, 0.9062, 0.6567, 0.9062, 0.6567, 0.9062, 0.7189, 0.875, 0.7189, 0.875, 0.6567, 0.875, 0.6567, 0.875, 0.7189, 0.8438, 0.7189, 0.8438, 0.6567, 0.8438, 0.6567, 0.8438, 0.7189, 0.8125, 0.7189, 0.8125, 0.6567, 0.8125, 0.6567, 0.8125, 0.7189, 0.7812, 0.7189, 0.7812, 0.6567, 0.7812, 0.6567, 0.7812, 0.7189, 0.75, 0.7189, 0.75, 0.6567, 0.75, 0.6567, 0.75, 0.7189, 0.7188, 0.7189, 0.7188, 0.6567, 0.7188, 0.6567, 0.7188, 0.7189, 0.6875, 0.7189, 0.6875, 0.6567, 0.6875, 0.6567, 0.6875, 0.7189, 0.6562, 0.7189, 0.6562, 0.6567, 0.6562, 0.6567, 0.6562, 0.7189, 0.625, 0.7189, 0.625, 0.6567, 0.625, 0.6567, 0.625, 0.7189, 0.5938, 0.7189, 0.5938, 0.6567, 0.5938, 0.6567, 0.5938, 0.7189, 0.5625, 0.7189, 0.5625, 0.6567, 0.5625, 0.6567, 0.5625, 0.7189, 0.5312, 0.7189, 0.5312, 0.6567, 0.5312, 0.6567, 0.5312, 0.7189, 0.5, 0.7189, 0.5, 0.6567, 0.5, 0.6567, 0.5, 0.7189, 0.4688, 0.7189, 0.4688, 0.6567, 0.4688, 0.6567, 0.4688, 0.7189, 0.4375, 0.7189, 0.4375, 0.6567, 0.4375, 0.6567, 0.4375, 0.7189, 0.4062, 0.7189, 0.4062, 0.6567, 0.4062, 0.6567, 0.4062, 0.7189, 0.375, 0.7189, 0.375, 0.6567, 0.375, 0.6567, 0.375, 0.7189, 0.3438, 0.7189, 0.3438, 0.6567, 0.3438, 0.6567, 0.3438, 0.7189, 0.3125, 0.7189, 0.3125, 0.6567, 0.3125, 0.6567, 0.3125, 0.7189, 0.2812, 0.7189, 0.2812, 0.6567, 0.2812, 0.6567, 0.2812, 0.7189, 0.25, 0.7189, 0.25, 0.6567, 0.25, 0.6567, 0.25, 0.7189, 0.2188, 0.7189, 0.2187, 0.6567, 0.2187, 0.6567, 0.2188, 0.7189, 0.1875, 0.7189, 0.1875, 0.6567, 0.1875, 0.6567, 0.1875, 0.7189, 0.1562, 0.7189, 0.1562, 0.6567, 0.1562, 0.6567, 0.1562, 0.7189, 0.125, 0.7189, 0.125, 0.6567, 0.125, 0.6567, 0.125, 0.7189, 0.09375, 0.7189, 0.09375, 0.6567, 0.09375, 0.6567, 0.09375, 0.7189, 0.0625, 0.7189, 0.0625, 0.6567, 0.0625, 0.6567, 0.0625, 0.7189, 0.03125, 0.7189, 0.03125, 0.6567, 0.03125, 0.6567, 0.03125, 0.7189, 0.0, 0.7189, 0.0, 0.6567, 0.03125, 0.75, 0.03125, 0.7811, 0.0, 0.7811, 0.0, 0.75, 0.0625, 0.75, 0.0625, 0.7811, 0.03125, 0.7811, 0.03125, 0.75, 0.09375, 0.75, 0.09375, 0.7811, 0.0625, 0.7811, 0.0625, 0.75, 0.125, 0.75, 0.125, 0.7811, 0.09375, 0.7811, 0.09375, 0.75, 0.1562, 0.75, 0.1562, 0.7811, 0.125, 0.7811, 0.125, 0.75, 0.1875, 0.75, 0.1875, 0.7811, 0.1562, 0.7811, 0.1562, 0.75, 0.2188, 0.75, 0.2188, 0.7811, 0.1875, 0.7811, 0.1875, 0.75, 0.25, 0.75, 0.25, 0.7811, 0.2188, 0.7811, 0.2188, 0.75, 0.2812, 0.75, 0.2812, 0.7811, 0.25, 0.7811, 0.25, 0.75, 0.3125, 0.75, 0.3125, 0.7811, 0.2812, 0.7811, 0.2812, 0.75, 0.3438, 0.75, 0.3438, 0.7811, 0.3125, 0.7811, 0.3125, 0.75, 0.375, 0.75, 0.375, 0.7811, 0.3438, 0.7811, 0.3438, 0.75, 0.4062, 0.75, 0.4062, 0.7811, 0.375, 0.7811, 0.375, 0.75, 0.4375, 0.75, 0.4375, 0.7811, 0.4062, 0.7811, 0.4062, 0.75, 0.4688, 0.75, 0.4688, 0.7811, 0.4375, 0.7811, 0.4375, 0.75, 0.5, 0.75, 0.5, 0.7811, 0.4688, 0.7811, 0.4688, 0.75, 0.5312, 0.75, 0.5312, 0.7811, 0.5, 0.7811, 0.5, 0.75, 0.5625, 0.75, 0.5625, 0.7811, 0.5312, 0.7811, 0.5312, 0.75, 0.5938, 0.75, 0.5938, 0.7811, 0.5625, 0.7811, 0.5625, 0.75, 0.625, 0.75, 0.625, 0.7811, 0.5938, 0.7811, 0.5938, 0.75, 0.6562, 0.75, 0.6562, 0.7811, 0.625, 0.7811, 0.625, 0.75, 0.6875, 0.75, 0.6875, 0.7811, 0.6562, 0.7811, 0.6562, 0.75, 0.7188, 0.75, 0.7188, 0.7811, 0.6875, 0.7811, 0.6875, 0.75, 0.75, 0.75, 0.75, 0.7811, 0.7188, 0.7811, 0.7188, 0.75, 0.7812, 0.75, 0.7812, 0.7811, 0.75, 0.7811, 0.75, 0.75, 0.8125, 0.75, 0.8125, 0.7811, 0.7812, 0.7811, 0.7812, 0.75, 0.8438, 0.75, 0.8438, 0.7811, 0.8125, 0.7811, 0.8125, 0.75, 0.875, 0.75, 0.875, 0.7811, 0.8438, 0.7811, 0.8438, 0.75, 0.9062, 0.75, 0.9062, 0.7811, 0.875, 0.7811, 0.875, 0.75, 0.9375, 0.75, 0.9375, 0.7811, 0.9062, 0.7811, 0.9062, 0.75, 0.9688, 0.75, 0.9688, 0.7811, 0.9375, 0.7811, 0.9375, 0.75, 1.0, 0.75, 1.0, 0.7811, 0.9688, 0.7811, 0.9688, 0.75, 0.03125, 0.75, 0.03125, 0.75, 0.0, 0.75, 0.0, 0.75, 0.0625, 0.75, 0.0625, 0.75, 0.03125, 0.75, 0.03125, 0.75, 0.09375, 0.75, 0.09375, 0.75, 0.0625, 0.75, 0.0625, 0.75, 0.125, 0.75, 0.125, 0.75, 0.09375, 0.75, 0.09375, 0.75, 0.9062, 0.75, 0.9062, 0.75, 0.875, 0.75, 0.875, 0.75, 0.9375, 0.75, 0.9375, 0.75, 0.9062, 0.75, 0.9062, 0.75, 0.9688, 0.75, 0.9688, 0.75, 0.9375, 0.75, 0.9375, 0.75, 1.0, 0.75, 1.0, 0.75, 0.9688, 0.75, 0.9688, 0.75, 1.0, 0.75, 0.9688, 0.75, 0.9688, 0.75, 1.0, 0.75, 0.9062, 0.75, 0.9375, 0.75, 0.9375, 0.75, 0.9062, 0.75, 0.09375, 0.75, 0.0625, 0.75, 0.0625, 0.75, 0.09375, 0.75, 0.0, 0.75, 0.03125, 0.75, 0.03125, 0.75, 0.0, 0.75, 0.125, 0.75, 0.09375, 0.75, 0.09375, 0.75, 0.125, 0.75, 0.9375, 0.75, 0.9688, 0.75, 0.9688, 0.75, 0.9375, 0.75, 0.03125, 0.75, 0.0625, 0.75, 0.0625, 0.75, 0.03125, 0.75, 0.9688, 0.75, 1.0, 0.75, 1.0, 0.75, 0.9688, 0.75, 0.875, 0.75, 0.875, 0.75, 0.875, 0.75, 0.875, 0.75, 0.0625, 0.75, 0.09375, 0.75, 0.09375, 0.75, 0.0625, 0.75])
me_cylinder.update()
me_cube_002 = bpy.data.meshes.new('Cube.002')
me_cube_002.from_pydata([(0.0, -9.537e-07, 0.0), (0.0, -9.537e-07, 2.0), (0.0, 2.0, 0.0), (0.0, 2.0, 2.0), (2.0, -9.537e-07, 0.0), (2.0, -9.537e-07, 2.0), (2.0, 2.0, 0.0), (2.0, 2.0, 2.0), (0.0, -9.537e-07, 0.01583), (0.0, 2.0, 0.01583), (2.0, 2.0, 0.01583), (2.0, -9.537e-07, 0.01583), (0.0, -9.537e-07, 0.01583), (0.0, 2.0, 0.01583), (2.0, 2.0, 0.01583), (2.0, -9.537e-07, 0.01583), (0.0, -9.537e-07, 0.01583), (0.0, 2.0, 0.01583), (2.0, 2.0, 0.01583), (2.0, -9.537e-07, 0.01583), (0.0, -9.537e-07, 0.01583), (0.0, 2.0, 0.01583), (2.0, 2.0, 0.01583), (2.0, -9.537e-07, 0.01583), (0.0, -9.537e-07, 1.008), (0.0, 2.0, 1.008), (2.0, 2.0, 1.008), (2.0, -9.537e-07, 1.008), (0.0, -9.537e-07, 1.504), (0.0, 2.0, 1.504), (2.0, 2.0, 1.504), (2.0, -9.537e-07, 1.504), (0.0, -9.537e-07, 1.752), (0.0, 2.0, 1.752), (2.0, 2.0, 1.752), (2.0, -9.537e-07, 1.752), (0.0, -8.786, 1.752), (0.0, -8.786, 2.0), (2.0, -8.786, 2.0), (2.0, -8.786, 1.752), (-8.786, -9.537e-07, 1.752), (-8.786, -9.537e-07, 2.0), (-8.786, 2.0, 2.0), (-8.786, 2.0, 1.752)], [], [(3, 33, 43, 42), (1, 32, 36, 37), (34, 7, 5, 35), (2, 6, 4, 0), (7, 3, 1, 5), (4, 11, 8, 0), (6, 10, 11, 4), (2, 9, 10, 6), (0, 8, 9, 2), (11, 15, 12, 8), (10, 14, 15, 11), (9, 13, 14, 10), (8, 12, 13, 9), (15, 19, 16, 12), (14, 18, 19, 15), (13, 17, 18, 14), (12, 16, 17, 13), (19, 23, 20, 16), (18, 22, 23, 19), (17, 21, 22, 18), (16, 20, 21, 17), (23, 27, 24, 20), (22, 26, 27, 23), (21, 25, 26, 22), (20, 24, 25, 21), (27, 31, 28, 24), (26, 30, 31, 27), (25, 29, 30, 26), (24, 28, 29, 25), (31, 35, 32, 28), (30, 34, 35, 31), (29, 33, 34, 30), (28, 32, 33, 29), (39, 38, 37, 36), (35, 5, 38, 39), (5, 1, 37, 38), (32, 35, 39, 36), (40, 41, 42, 43), (1, 3, 42, 41), (32, 1, 41, 40), (33, 32, 40, 43), (7, 34, 33, 3)])
_uv = me_cube_002.uv_layers.new(name='UVMap')
_uv.uv.foreach_set('vector', [0.625, 0.25, 0.594, 0.25, 0.594, 0.25, 0.625, 0.25, 0.625, 0.0, 0.594, 0.0, 0.594, 0.0, 0.625, 0.0, 0.594, 0.5, 0.625, 0.5, 0.625, 0.75, 0.594, 0.75, 0.125, 0.5, 0.375, 0.5, 0.375, 0.75, 0.125, 0.75, 0.625, 0.5, 0.875, 0.5, 0.875, 0.75, 0.625, 0.75, 0.375, 0.75, 0.377, 0.75, 0.377, 1.0, 0.375, 1.0, 0.375, 0.5, 0.377, 0.5, 0.377, 0.75, 0.375, 0.75, 0.375, 0.25, 0.377, 0.25, 0.377, 0.5, 0.375, 0.5, 0.375, 0.0, 0.377, 0.0, 0.377, 0.25, 0.375, 0.25, 0.377, 0.75, 0.377, 0.75, 0.377, 1.0, 0.377, 1.0, 0.377, 0.5, 0.377, 0.5, 0.377, 0.75, 0.377, 0.75, 0.377, 0.25, 0.377, 0.25, 0.377, 0.5, 0.377, 0.5, 0.377, 0.0, 0.377, 0.0, 0.377, 0.25, 0.377, 0.25, 0.377, 0.75, 0.377, 0.75, 0.377, 1.0, 0.377, 1.0, 0.377, 0.5, 0.377, 0.5, 0.377, 0.75, 0.377, 0.75, 0.377, 0.25, 0.377, 0.25, 0.377, 0.5, 0.377, 0.5, 0.377, 0.0, 0.377, 0.0, 0.377, 0.25, 0.377, 0.25, 0.377, 0.75, 0.377, 0.75, 0.377, 1.0, 0.377, 1.0, 0.377, 0.5, 0.377, 0.5, 0.377, 0.75, 0.377, 0.75, 0.377, 0.25, 0.377, 0.25, 0.377, 0.5, 0.377, 0.5, 0.377, 0.0, 0.377, 0.0, 0.377, 0.25, 0.377, 0.25, 0.377, 0.75, 0.501, 0.75, 0.501, 1.0, 0.377, 1.0, 0.377, 0.5, 0.501, 0.5, 0.501, 0.75, 0.377, 0.75, 0.377, 0.25, 0.501, 0.25, 0.501, 0.5, 0.377, 0.5, 0.377, 0.0, 0.501, 0.0, 0.501, 0.25, 0.377, 0.25, 0.501, 0.75, 0.563, 0.75, 0.563, 1.0, 0.501, 1.0, 0.501, 0.5, 0.563, 0.5, 0.563, 0.75, 0.501, 0.75, 0.501, 0.25, 0.563, 0.25, 0.563, 0.5, 0.501, 0.5, 0.501, 0.0, 0.563, 0.0, 0.563, 0.25, 0.501, 0.25, 0.563, 0.75, 0.594, 0.75, 0.594, 1.0, 0.563, 1.0, 0.563, 0.5, 0.594, 0.5, 0.594, 0.75, 0.563, 0.75, 0.563, 0.25, 0.594, 0.25, 0.594, 0.5, 0.563, 0.5, 0.563, 0.0, 0.594, 0.0, 0.594, 0.25, 0.563, 0.25, 0.594, 0.75, 0.625, 0.75, 0.625, 1.0, 0.594, 1.0, 0.594, 0.75, 0.625, 0.75, 0.625, 0.75, 0.594, 0.75, 0.625, 0.75, 0.875, 0.75, 0.875, 0.75, 0.625, 0.75, 0.594, 1.0, 0.594, 0.75, 0.594, 0.75, 0.594, 1.0, 0.594, 0.0, 0.625, 0.0, 0.625, 0.25, 0.594, 0.25, 0.875, 0.75, 0.875, 0.5, 0.875, 0.5, 0.875, 0.75, 0.594, 0.0, 0.625, 0.0, 0.625, 0.0, 0.594, 0.0, 0.594, 0.25, 0.594, 0.0, 0.594, 0.0, 0.594, 0.25, 0.625, 0.5, 0.594, 0.5, 0.594, 0.25, 0.625, 0.25])
me_cube_002.update()

# ---- objects
ob_cylinder = bpy.data.objects.new('Cylinder', me_cylinder)
ob_cube = bpy.data.objects.new('Cube', me_cube_002)

# ---- transforms, parenting, visibility, modifiers, constraints
ob_cylinder.location = (0.1, 1.0, 1.5)
ob_cylinder.rotation_euler = (-1.571, -2.22e-16, 2.22e-16)
ob_cylinder.scale = (0.1047, 0.1047, 1.003)
_m = ob_cylinder.modifiers.new('Boolean', 'BOOLEAN')
ob_cube.location = (0.0, 0.0, 0.0)
ob_cube.scale = (0.1024, 0.1024, 0.7113)

# ---- collection membership
col_collection.objects.link(ob_cylinder)
col_collection.objects.link(ob_cube)

# ---- scene / render settings (as saved in the file)
scene.frame_start = 1; scene.frame_end = 250; scene.frame_set(1)
scene.render.engine = 'BLENDER_EEVEE_NEXT'
scene.cycles.sampling_pattern = 'TABULATED_SOBOL'
bpy.context.view_layer.update()

# ---- added for rendering (the .blend has no active camera and no usable light): camera, sun
cam_auto = bpy.data.cameras.new('AutoCamera')
cam_auto.lens = 50.0
cam_auto.sensor_width = 36.0
cam_auto.clip_end = 1000.0
ob_auto_camera = bpy.data.objects.new('AutoCamera', cam_auto)
scene.collection.objects.link(ob_auto_camera)
ob_auto_camera.location = (2.88753, -3.33038, 3.39041)
ob_auto_camera.rotation_euler = (1.09748, -7.21219e-08, 0.694738)
scene.camera = ob_auto_camera
light_auto_sun = bpy.data.lights.new('AutoSun', 'SUN')
light_auto_sun.energy = 3.0
light_auto_sun.angle = 0.0523599
ob_auto_sun = bpy.data.objects.new('AutoSun', light_auto_sun)
scene.collection.objects.link(ob_auto_sun)
ob_auto_sun.rotation_euler = (0.872665, 0.174533, 0.523599)
bpy.context.view_layer.update()
